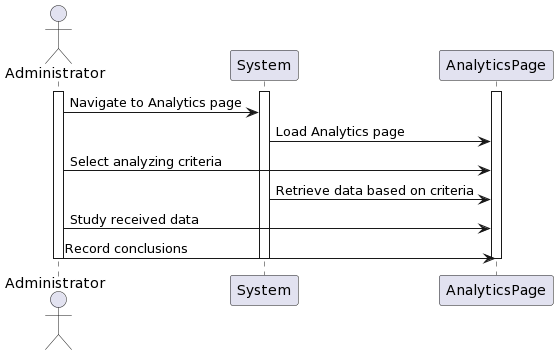

The diagram above was rendered by PlantUML. Its source (embedded in the PNG):
@startuml
actor Administrator

participant System
participant AnalyticsPage

activate Administrator
activate System
activate AnalyticsPage

Administrator -> System: Navigate to Analytics page
System -> AnalyticsPage: Load Analytics page
Administrator -> AnalyticsPage: Select analyzing criteria
System -> AnalyticsPage: Retrieve data based on criteria
Administrator -> AnalyticsPage: Study received data
Administrator -> AnalyticsPage: Record conclusions

deactivate Administrator
deactivate System
deactivate AnalyticsPage
@enduml